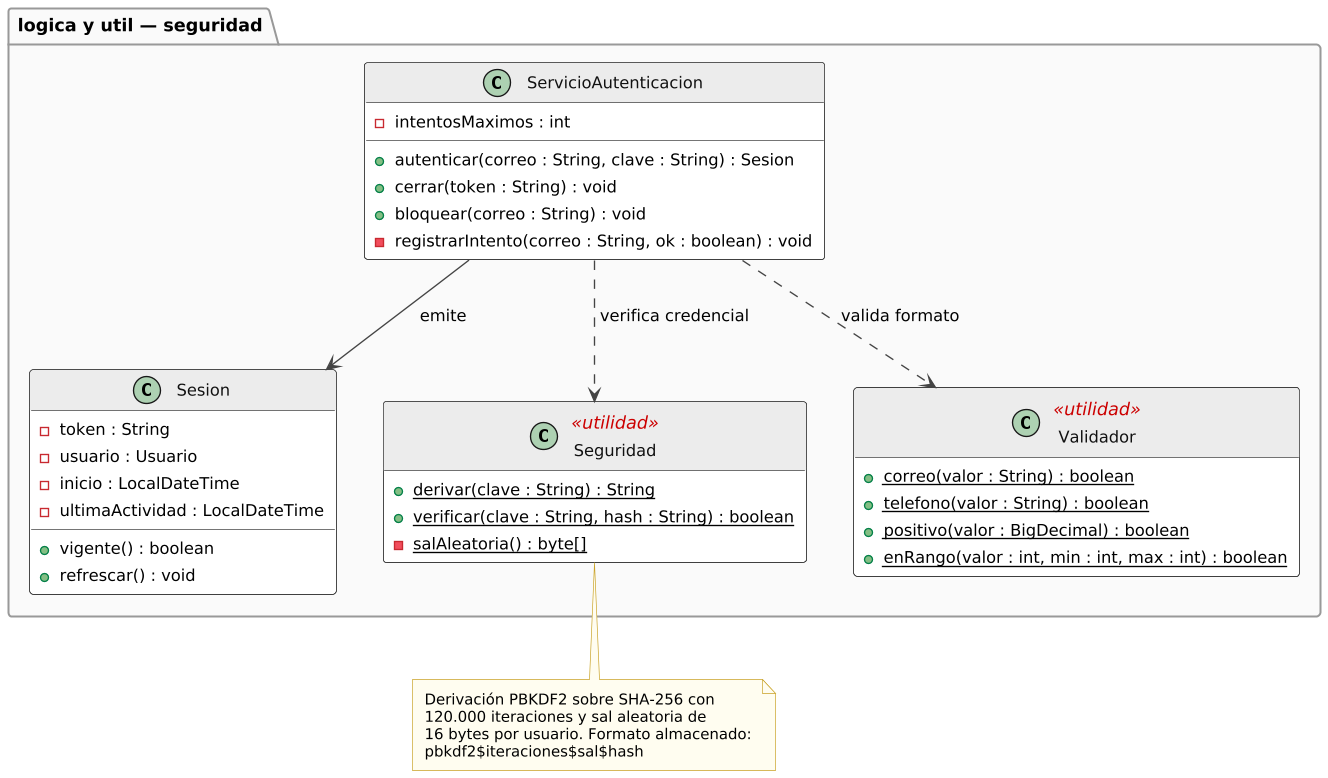

The diagram above was rendered by PlantUML. Its source (embedded in the PNG):
@startuml
!include comun.iuml

package "logica y util — seguridad" {

  class ServicioAutenticacion {
    - intentosMaximos : int
    + autenticar(correo : String, clave : String) : Sesion
    + cerrar(token : String) : void
    + bloquear(correo : String) : void
    - registrarIntento(correo : String, ok : boolean) : void
  }

  class Sesion {
    - token : String
    - usuario : Usuario
    - inicio : LocalDateTime
    - ultimaActividad : LocalDateTime
    + vigente() : boolean
    + refrescar() : void
  }

  class Seguridad <<utilidad>> {
    + {static} derivar(clave : String) : String
    + {static} verificar(clave : String, hash : String) : boolean
    - {static} salAleatoria() : byte[]
  }

  class Validador <<utilidad>> {
    + {static} correo(valor : String) : boolean
    + {static} telefono(valor : String) : boolean
    + {static} positivo(valor : BigDecimal) : boolean
    + {static} enRango(valor : int, min : int, max : int) : boolean
  }
}

ServicioAutenticacion --> Sesion : emite
ServicioAutenticacion ..> Seguridad : verifica credencial
ServicioAutenticacion ..> Validador : valida formato

note bottom of Seguridad
  Derivación PBKDF2 sobre SHA-256 con
  120.000 iteraciones y sal aleatoria de
  16 bytes por usuario. Formato almacenado:
  pbkdf2$iteraciones$sal$hash
end note
@enduml